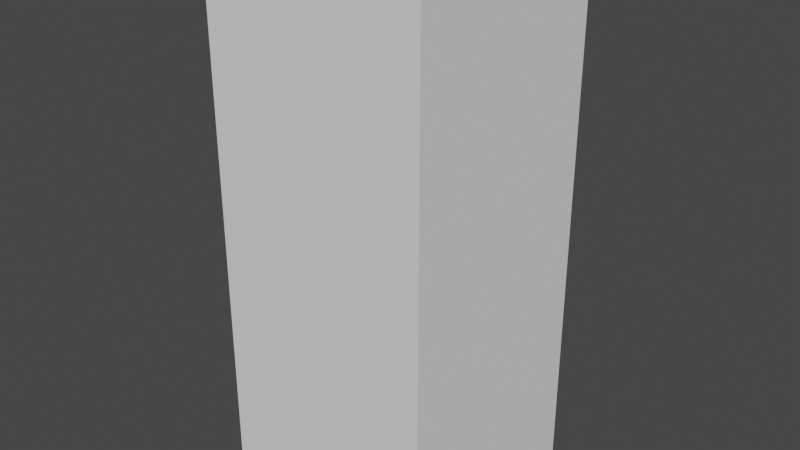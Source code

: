 # Source: Wood.blend  (saved by Blender 2.92.15; exported with 4.5.12 LTS)
import bpy
from mathutils import Matrix  # noqa: F401  (used for matrix-valued properties, if any)

bpy.ops.wm.read_factory_settings(use_empty=True)
scene = bpy.context.scene
scene.name = 'Scene'

# ---- world
world_world = bpy.data.worlds.new('World'); scene.world = world_world
world_world.use_nodes = True; world_world.node_tree.nodes.clear()
_N = world_world.node_tree.nodes; _L = world_world.node_tree.links
n0 = _N.new('ShaderNodeOutputWorld'); n0.name = 'World Output'; n0.location = (300, 300)
n1 = _N.new('ShaderNodeBackground'); n1.name = 'Background'; n1.location = (10, 300)
n1.inputs[0].default_value = (0.05088, 0.05088, 0.05088, 1.0)
_L.new(n1.outputs[0], n0.inputs[0])
n0.is_active_output = True
world_world.color = (0.05088, 0.05088, 0.05088)
world_world.use_sun_shadow = False
world_world.sun_shadow_jitter_overblur = 0.0

# ---- meshes
me_cylinder = bpy.data.meshes.new('Cylinder')
me_cylinder.from_pydata([(0.0, 0.25, -0.3), (0.0, 0.25, 0.3), (0.0, 2.981e-09, 0.3), (0.0, 2.981e-09, -0.3), (-0.25, 2.981e-09, -0.3), (-0.25, 2.981e-09, 0.3), (-0.231, 0.09567, -0.3), (-0.231, 0.09567, 0.3), (-0.1768, 0.1768, -0.3), (-0.1768, 0.1768, 0.3), (-0.09567, 0.231, -0.3), (-0.09567, 0.231, 0.3)], [], [(0, 3, 4, 6, 8, 10), (2, 1, 11, 9, 7, 5), (0, 1, 2, 3), (5, 4, 3, 2), (4, 5, 7, 6), (6, 7, 9, 8), (8, 9, 11, 10), (10, 11, 1, 0)])
_uv = me_cylinder.uv_layers.new(name='UVMap')
_uv.uv.foreach_set('vector', [0.5882, 1.0, 0.2941, 1.0, 0.2941, 0.7059, 0.4067, 0.7283, 0.5021, 0.792, 0.5658, 0.8874, 0.2941, 1.0, 0.0, 1.0, 0.02239, 0.8874, 0.08615, 0.792, 0.1816, 0.7283, 0.2941, 0.7059, 0.6784, 2.98e-08, 0.6784, 0.7059, 0.3843, 0.7059, 0.3843, 0.0, 0.6784, 0.7059, 0.6784, 0.0, 0.9725, 2.98e-08, 0.9725, 0.7059, 0.3843, 2.98e-08, 0.3843, 0.7059, 0.3205, 0.7059, 0.3205, 2.98e-08, 0.3205, 2.98e-08, 0.3205, 0.7059, 0.2251, 0.7059, 0.2251, 0.0, 0.2251, 0.0, 0.2251, 0.7059, 0.1126, 0.7059, 0.1126, 0.0, 0.1126, 0.0, 0.1126, 0.7059, 0.0, 0.7059, 6.706e-08, 0.0])
me_cylinder.use_remesh_fix_poles = True
me_cylinder.use_remesh_preserve_attributes = False
me_cylinder.use_mirror_vertex_groups = False
me_cylinder.update()

# ---- objects
ob_cylinder = bpy.data.objects.new('Cylinder', me_cylinder)

# ---- transforms, parenting, visibility, modifiers, constraints
ob_cylinder.location = (0.0, 0.0, 0.0)
ob_cylinder.lineart.crease_threshold = 0.0

# ---- collection membership
scene.collection.objects.link(ob_cylinder)

# ---- scene / render settings (as saved in the file)
scene.frame_start = 1; scene.frame_end = 250; scene.frame_set(1)
scene.render.engine = 'BLENDER_EEVEE_NEXT'
scene.cycles.use_denoising = False
scene.cycles.samples = 128
scene.cycles.sampling_pattern = 'TABULATED_SOBOL'
scene.cycles.use_adaptive_sampling = False
scene.cycles.use_light_tree = False
scene.view_settings.view_transform = 'Filmic'
bpy.context.view_layer.update()

# ---- added for rendering (the .blend has no active camera and no usable light): camera, sun
cam_auto = bpy.data.cameras.new('AutoCamera')
cam_auto.lens = 50.0
cam_auto.sensor_width = 36.0
cam_auto.clip_end = 1000.0
ob_auto_camera = bpy.data.objects.new('AutoCamera', cam_auto)
scene.collection.objects.link(ob_auto_camera)
ob_auto_camera.location = (0.519344, -0.648213, 0.515476)
ob_auto_camera.rotation_euler = (1.09748, -7.21219e-08, 0.694738)
scene.camera = ob_auto_camera
light_auto_sun = bpy.data.lights.new('AutoSun', 'SUN')
light_auto_sun.energy = 3.0
light_auto_sun.angle = 0.0523599
ob_auto_sun = bpy.data.objects.new('AutoSun', light_auto_sun)
scene.collection.objects.link(ob_auto_sun)
ob_auto_sun.rotation_euler = (0.872665, 0.174533, 0.523599)
bpy.context.view_layer.update()
